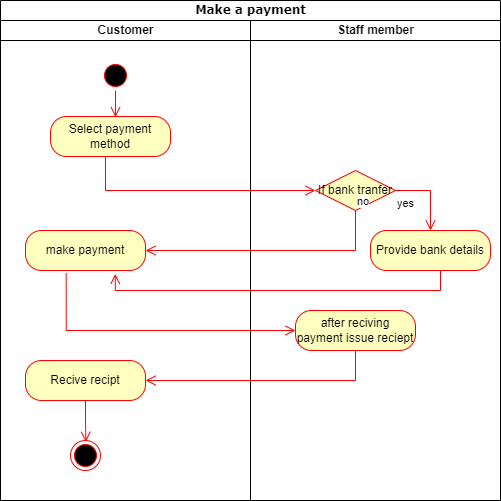

The diagram above was exported from draw.io. Its source (the exported page's mxGraphModel, read from the mxfile embedded in the PNG):
<mxGraphModel dx="1221" dy="823" grid="1" gridSize="10" guides="1" tooltips="1" connect="1" arrows="1" fold="1" page="1" pageScale="1" pageWidth="1169" pageHeight="1654" math="0" shadow="0">
  <root>
    <mxCell id="0" />
    <mxCell id="1" parent="0" />
    <mxCell id="vPimwb35xBAl3qvbphq2-1" value="Make a payment" style="swimlane;html=1;childLayout=stackLayout;startSize=20;rounded=0;shadow=0;comic=0;labelBackgroundColor=none;strokeWidth=1;fontFamily=Verdana;fontSize=12;align=center;" parent="1" vertex="1">
      <mxGeometry x="40" y="20" width="500" height="500" as="geometry" />
    </mxCell>
    <mxCell id="vPimwb35xBAl3qvbphq2-2" value="Customer" style="swimlane;html=1;startSize=20;" parent="vPimwb35xBAl3qvbphq2-1" vertex="1">
      <mxGeometry y="20" width="250" height="480" as="geometry" />
    </mxCell>
    <mxCell id="vPimwb35xBAl3qvbphq2-3" value="" style="ellipse;html=1;shape=startState;fillColor=#000000;strokeColor=#ff0000;" parent="vPimwb35xBAl3qvbphq2-2" vertex="1">
      <mxGeometry x="100" y="40" width="30" height="30" as="geometry" />
    </mxCell>
    <mxCell id="vPimwb35xBAl3qvbphq2-4" value="" style="edgeStyle=orthogonalEdgeStyle;html=1;verticalAlign=bottom;endArrow=open;endSize=8;strokeColor=#ff0000;rounded=0;entryX=0.541;entryY=0.017;entryDx=0;entryDy=0;entryPerimeter=0;" parent="vPimwb35xBAl3qvbphq2-2" source="vPimwb35xBAl3qvbphq2-3" target="P2kSpt36AHQauInFUFND-1" edge="1">
      <mxGeometry relative="1" as="geometry">
        <mxPoint x="115" y="130" as="targetPoint" />
      </mxGeometry>
    </mxCell>
    <mxCell id="P2kSpt36AHQauInFUFND-1" value="Select payment method" style="rounded=1;whiteSpace=wrap;html=1;arcSize=40;fontColor=#000000;fillColor=#ffffc0;strokeColor=#ff0000;" parent="vPimwb35xBAl3qvbphq2-2" vertex="1">
      <mxGeometry x="50" y="96" width="120" height="40" as="geometry" />
    </mxCell>
    <mxCell id="vPimwb35xBAl3qvbphq2-10" value="Staff member" style="swimlane;html=1;startSize=20;" parent="vPimwb35xBAl3qvbphq2-1" vertex="1">
      <mxGeometry x="250" y="20" width="250" height="480" as="geometry" />
    </mxCell>
    <mxCell id="P2kSpt36AHQauInFUFND-2" value="make payment" style="rounded=1;whiteSpace=wrap;html=1;arcSize=40;fontColor=#000000;fillColor=#ffffc0;strokeColor=#ff0000;" parent="1" vertex="1">
      <mxGeometry x="65" y="250" width="120" height="40" as="geometry" />
    </mxCell>
    <mxCell id="P2kSpt36AHQauInFUFND-3" value="Recive recipt" style="rounded=1;whiteSpace=wrap;html=1;arcSize=40;fontColor=#000000;fillColor=#ffffc0;strokeColor=#ff0000;" parent="1" vertex="1">
      <mxGeometry x="65" y="380" width="120" height="40" as="geometry" />
    </mxCell>
    <mxCell id="P2kSpt36AHQauInFUFND-4" value="" style="edgeStyle=orthogonalEdgeStyle;html=1;verticalAlign=bottom;endArrow=open;endSize=8;strokeColor=#ff0000;rounded=0;entryX=0.515;entryY=0.045;entryDx=0;entryDy=0;entryPerimeter=0;" parent="1" source="P2kSpt36AHQauInFUFND-3" target="P2kSpt36AHQauInFUFND-5" edge="1">
      <mxGeometry relative="1" as="geometry">
        <mxPoint x="125" y="560" as="targetPoint" />
      </mxGeometry>
    </mxCell>
    <mxCell id="P2kSpt36AHQauInFUFND-5" value="" style="ellipse;html=1;shape=endState;fillColor=#000000;strokeColor=#ff0000;" parent="1" vertex="1">
      <mxGeometry x="110" y="460" width="30" height="30" as="geometry" />
    </mxCell>
    <mxCell id="P2kSpt36AHQauInFUFND-7" value="If bank tranfer" style="rhombus;whiteSpace=wrap;html=1;fontColor=#000000;fillColor=#ffffc0;strokeColor=#ff0000;" parent="1" vertex="1">
      <mxGeometry x="355" y="190" width="80" height="40" as="geometry" />
    </mxCell>
    <mxCell id="P2kSpt36AHQauInFUFND-8" value="yes" style="edgeStyle=orthogonalEdgeStyle;html=1;align=left;verticalAlign=top;endArrow=open;endSize=8;strokeColor=#ff0000;rounded=0;exitX=1;exitY=0.5;exitDx=0;exitDy=0;entryX=0.5;entryY=0;entryDx=0;entryDy=0;" parent="1" source="P2kSpt36AHQauInFUFND-7" target="P2kSpt36AHQauInFUFND-9" edge="1">
      <mxGeometry x="-1" relative="1" as="geometry">
        <mxPoint x="480" y="360" as="targetPoint" />
      </mxGeometry>
    </mxCell>
    <mxCell id="P2kSpt36AHQauInFUFND-9" value="Provide bank details" style="rounded=1;whiteSpace=wrap;html=1;arcSize=40;fontColor=#000000;fillColor=#ffffc0;strokeColor=#ff0000;" parent="1" vertex="1">
      <mxGeometry x="410" y="250" width="120" height="40" as="geometry" />
    </mxCell>
    <mxCell id="P2kSpt36AHQauInFUFND-10" value="after reciving payment issue reciept" style="rounded=1;whiteSpace=wrap;html=1;arcSize=40;fontColor=#000000;fillColor=#ffffc0;strokeColor=#ff0000;" parent="1" vertex="1">
      <mxGeometry x="335" y="330" width="120" height="40" as="geometry" />
    </mxCell>
    <mxCell id="P2kSpt36AHQauInFUFND-12" value="" style="edgeStyle=orthogonalEdgeStyle;html=1;verticalAlign=bottom;endArrow=open;endSize=8;strokeColor=#ff0000;rounded=0;entryX=0;entryY=0.5;entryDx=0;entryDy=0;exitX=0.458;exitY=1.019;exitDx=0;exitDy=0;exitPerimeter=0;" parent="1" source="P2kSpt36AHQauInFUFND-1" target="P2kSpt36AHQauInFUFND-7" edge="1">
      <mxGeometry relative="1" as="geometry">
        <mxPoint x="125" y="270" as="targetPoint" />
      </mxGeometry>
    </mxCell>
    <mxCell id="P2kSpt36AHQauInFUFND-13" value="no" style="edgeStyle=orthogonalEdgeStyle;html=1;align=left;verticalAlign=bottom;endArrow=open;endSize=8;strokeColor=#ff0000;rounded=0;entryX=1;entryY=0.5;entryDx=0;entryDy=0;exitX=0.5;exitY=1;exitDx=0;exitDy=0;" parent="1" source="P2kSpt36AHQauInFUFND-7" target="P2kSpt36AHQauInFUFND-2" edge="1">
      <mxGeometry x="-1" relative="1" as="geometry">
        <mxPoint x="535" y="290" as="targetPoint" />
      </mxGeometry>
    </mxCell>
    <mxCell id="P2kSpt36AHQauInFUFND-14" value="" style="edgeStyle=orthogonalEdgeStyle;html=1;verticalAlign=bottom;endArrow=open;endSize=8;strokeColor=#ff0000;rounded=0;entryX=0.748;entryY=1.085;entryDx=0;entryDy=0;entryPerimeter=0;" parent="1" source="P2kSpt36AHQauInFUFND-9" target="P2kSpt36AHQauInFUFND-2" edge="1">
      <mxGeometry relative="1" as="geometry">
        <mxPoint x="160" y="380" as="targetPoint" />
        <Array as="points">
          <mxPoint x="480" y="310" />
          <mxPoint x="155" y="310" />
        </Array>
      </mxGeometry>
    </mxCell>
    <mxCell id="P2kSpt36AHQauInFUFND-15" value="" style="edgeStyle=orthogonalEdgeStyle;html=1;verticalAlign=bottom;endArrow=open;endSize=8;strokeColor=#ff0000;rounded=0;entryX=0;entryY=0.5;entryDx=0;entryDy=0;exitX=0.339;exitY=1.065;exitDx=0;exitDy=0;exitPerimeter=0;" parent="1" source="P2kSpt36AHQauInFUFND-2" target="P2kSpt36AHQauInFUFND-10" edge="1">
      <mxGeometry relative="1" as="geometry">
        <mxPoint x="140" y="410" as="targetPoint" />
        <Array as="points">
          <mxPoint x="106" y="350" />
        </Array>
      </mxGeometry>
    </mxCell>
    <mxCell id="P2kSpt36AHQauInFUFND-16" value="" style="edgeStyle=orthogonalEdgeStyle;html=1;verticalAlign=bottom;endArrow=open;endSize=8;strokeColor=#ff0000;rounded=0;entryX=1;entryY=0.5;entryDx=0;entryDy=0;exitX=0.5;exitY=1;exitDx=0;exitDy=0;" parent="1" source="P2kSpt36AHQauInFUFND-10" target="P2kSpt36AHQauInFUFND-3" edge="1">
      <mxGeometry relative="1" as="geometry">
        <mxPoint x="395" y="510" as="targetPoint" />
      </mxGeometry>
    </mxCell>
  </root>
</mxGraphModel>